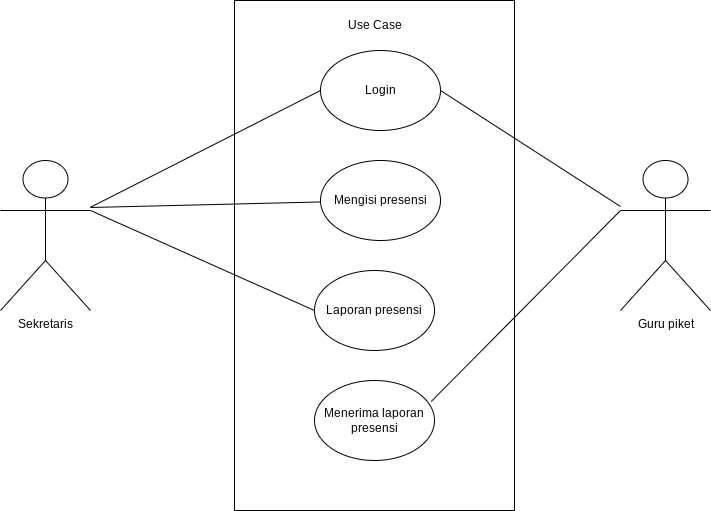

The diagram above was exported from draw.io. Its source (the exported page's mxGraphModel, read from the mxfile embedded in the PNG):
<mxGraphModel dx="1200" dy="677" grid="1" gridSize="10" guides="1" tooltips="1" connect="1" arrows="1" fold="1" page="1" pageScale="1" pageWidth="827" pageHeight="1169" math="0" shadow="0">
  <root>
    <mxCell id="0" />
    <mxCell id="1" parent="0" />
    <mxCell id="kfOthMzVI9oGOoKYbj8Y-1" value="" style="rounded=0;whiteSpace=wrap;html=1;" vertex="1" parent="1">
      <mxGeometry x="274" y="80" width="280" height="510" as="geometry" />
    </mxCell>
    <mxCell id="kfOthMzVI9oGOoKYbj8Y-2" value="Login" style="ellipse;whiteSpace=wrap;html=1;" vertex="1" parent="1">
      <mxGeometry x="360" y="130" width="120" height="80" as="geometry" />
    </mxCell>
    <mxCell id="kfOthMzVI9oGOoKYbj8Y-3" value="Mengisi presensi" style="ellipse;whiteSpace=wrap;html=1;" vertex="1" parent="1">
      <mxGeometry x="360" y="240" width="120" height="80" as="geometry" />
    </mxCell>
    <mxCell id="kfOthMzVI9oGOoKYbj8Y-4" value="Laporan presensi" style="ellipse;whiteSpace=wrap;html=1;" vertex="1" parent="1">
      <mxGeometry x="354" y="350" width="120" height="80" as="geometry" />
    </mxCell>
    <mxCell id="kfOthMzVI9oGOoKYbj8Y-5" value="Menerima laporan presensi" style="ellipse;whiteSpace=wrap;html=1;" vertex="1" parent="1">
      <mxGeometry x="354" y="460" width="120" height="80" as="geometry" />
    </mxCell>
    <mxCell id="kfOthMzVI9oGOoKYbj8Y-20" value="Guru piket" style="shape=umlActor;verticalLabelPosition=bottom;verticalAlign=top;html=1;outlineConnect=0;" vertex="1" parent="1">
      <mxGeometry x="660" y="240" width="90" height="150" as="geometry" />
    </mxCell>
    <mxCell id="kfOthMzVI9oGOoKYbj8Y-22" value="" style="endArrow=none;html=1;rounded=0;entryX=0;entryY=0.5;entryDx=0;entryDy=0;" edge="1" parent="1" target="kfOthMzVI9oGOoKYbj8Y-2">
      <mxGeometry width="50" height="50" relative="1" as="geometry">
        <mxPoint x="130" y="286.76" as="sourcePoint" />
        <mxPoint x="244.55999999999995" y="200" as="targetPoint" />
      </mxGeometry>
    </mxCell>
    <mxCell id="kfOthMzVI9oGOoKYbj8Y-23" value="" style="endArrow=none;html=1;rounded=0;" edge="1" parent="1" target="kfOthMzVI9oGOoKYbj8Y-3">
      <mxGeometry width="50" height="50" relative="1" as="geometry">
        <mxPoint x="130" y="287" as="sourcePoint" />
        <mxPoint x="245" y="200" as="targetPoint" />
      </mxGeometry>
    </mxCell>
    <mxCell id="kfOthMzVI9oGOoKYbj8Y-24" value="" style="endArrow=none;html=1;rounded=0;entryX=0;entryY=0.5;entryDx=0;entryDy=0;" edge="1" parent="1" target="kfOthMzVI9oGOoKYbj8Y-4">
      <mxGeometry width="50" height="50" relative="1" as="geometry">
        <mxPoint x="130" y="290" as="sourcePoint" />
        <mxPoint x="360" y="291" as="targetPoint" />
      </mxGeometry>
    </mxCell>
    <mxCell id="kfOthMzVI9oGOoKYbj8Y-26" value="Sekretaris" style="shape=umlActor;verticalLabelPosition=bottom;verticalAlign=top;html=1;outlineConnect=0;" vertex="1" parent="1">
      <mxGeometry x="40" y="240" width="90" height="150" as="geometry" />
    </mxCell>
    <mxCell id="kfOthMzVI9oGOoKYbj8Y-27" value="" style="endArrow=none;html=1;rounded=0;exitX=1;exitY=0.5;exitDx=0;exitDy=0;" edge="1" parent="1" source="kfOthMzVI9oGOoKYbj8Y-2" target="kfOthMzVI9oGOoKYbj8Y-20">
      <mxGeometry width="50" height="50" relative="1" as="geometry">
        <mxPoint x="490" y="373.38" as="sourcePoint" />
        <mxPoint x="720" y="256.62" as="targetPoint" />
      </mxGeometry>
    </mxCell>
    <mxCell id="kfOthMzVI9oGOoKYbj8Y-28" value="" style="endArrow=none;html=1;rounded=0;exitX=0.973;exitY=0.262;exitDx=0;exitDy=0;exitPerimeter=0;" edge="1" parent="1" source="kfOthMzVI9oGOoKYbj8Y-5">
      <mxGeometry width="50" height="50" relative="1" as="geometry">
        <mxPoint x="474" y="500" as="sourcePoint" />
        <mxPoint x="660" y="290" as="targetPoint" />
      </mxGeometry>
    </mxCell>
    <mxCell id="kfOthMzVI9oGOoKYbj8Y-29" value="Use Case" style="text;html=1;align=center;verticalAlign=middle;resizable=0;points=[];autosize=1;strokeColor=none;fillColor=none;" vertex="1" parent="1">
      <mxGeometry x="374" y="90" width="80" height="30" as="geometry" />
    </mxCell>
  </root>
</mxGraphModel>